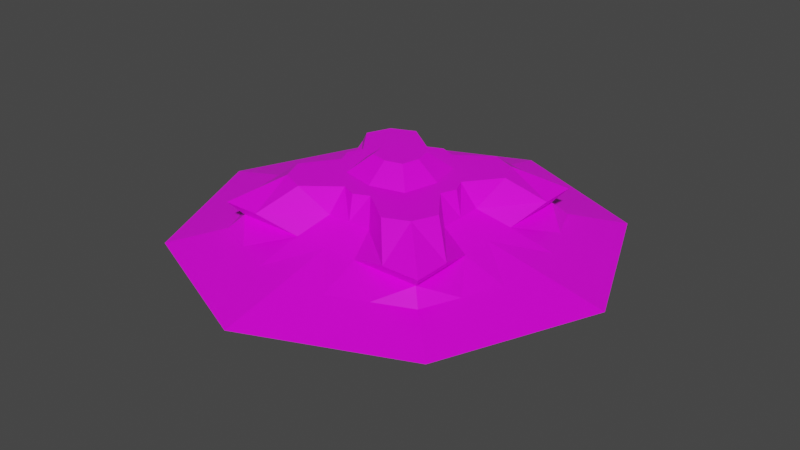 # Source: Hovercraft.blend  (saved by Blender 2.81.16; exported with 4.5.12 LTS)
import bpy
from mathutils import Matrix  # noqa: F401  (used for matrix-valued properties, if any)

bpy.ops.wm.read_factory_settings(use_empty=True)
scene = bpy.context.scene
scene.name = 'Scene'

# ---- collections
col_collection = bpy.data.collections.new('Collection'); scene.collection.children.link(col_collection)

# ---- images (referenced by path relative to the original .blend; pixels are not part of the script)
import os
ASSET_DIR = os.environ.get("B2B_ASSET_DIR", "")  # directory of the original .blend (textures are referenced by path, not embedded)
HERE = os.path.dirname(os.path.abspath(__file__))  # packed textures are extracted next to this script under _unpacked/

def load_image(name, relpath, width, height, colorspace="sRGB"):
    """Load a texture the original file referenced (path relative to the .blend, or extracted next to this script)."""
    p = next((c for c in (os.path.join(HERE, relpath), os.path.join(ASSET_DIR, relpath)) if relpath and os.path.exists(c)), "")
    if p:
        img = bpy.data.images.load(p, check_existing=True)
        img.name = name
    else:  # same state as the original file: an image datablock whose file is absent (Cycles renders it pink)
        img = bpy.data.images.new(name, width, height)
        img.source = "FILE"
        img.filepath = "//" + (relpath or name)
    img.colorspace_settings.name = colorspace
    return img
img_material_base_color = load_image('Material Base Color', 'george.png', 1024, 1024, 'sRGB')

# ---- materials (node trees are filled in below, after node groups)
mat_material = bpy.data.materials.new('Material')
mat_material.alpha_threshold = 0.0
mat_material.use_transparent_shadow = False
mat_material.line_color = (0.0, 0.0, 0.0, 1.0)

# ---- material node trees
mat_material.use_nodes = True; mat_material.node_tree.nodes.clear()
_N = mat_material.node_tree.nodes; _L = mat_material.node_tree.links
n0 = _N.new('ShaderNodeOutputMaterial'); n0.name = 'Material Output'; n0.location = (300, 300)
n1 = _N.new('ShaderNodeBsdfPrincipled'); n1.name = 'Principled BSDF'; n1.location = (10, 300)
n1.distribution = 'GGX'
n1.subsurface_method = 'BURLEY'
n1.inputs[2].default_value = 0.4
n1.inputs[3].default_value = 1.45
n1.inputs[27].default_value = (0.0, 0.0, 0.0, 1.0)
n1.inputs[28].default_value = 1.0
n2 = _N.new('ShaderNodeTexImage'); n2.name = 'Image Texture'; n2.location = (-280, 280)
n2.image = img_material_base_color
_L.new(n1.outputs[0], n0.inputs[0])
_L.new(n2.outputs[0], n1.inputs[0])
n0.is_active_output = True

# ---- world
world_world = bpy.data.worlds.new('World'); scene.world = world_world
world_world.use_nodes = True; world_world.node_tree.nodes.clear()
_N = world_world.node_tree.nodes; _L = world_world.node_tree.links
n0 = _N.new('ShaderNodeOutputWorld'); n0.name = 'World Output'; n0.location = (300, 300)
n1 = _N.new('ShaderNodeBackground'); n1.name = 'Background'; n1.location = (10, 300)
n1.inputs[0].default_value = (0.05088, 0.05088, 0.05088, 1.0)
_L.new(n1.outputs[0], n0.inputs[0])
n0.is_active_output = True
world_world.color = (0.05088, 0.05088, 0.05088)
world_world.use_sun_shadow = False
world_world.sun_shadow_jitter_overblur = 0.0

# ---- meshes
me_cube = bpy.data.meshes.new('Cube')
me_cube.from_pydata([(1.12, 1.12, 0.992), (1.0, 1.0, -1.0), (1.12, -1.12, 0.992), (1.0, -1.0, -1.0), (-1.12, 1.12, 0.992), (-1.0, 1.0, -1.0), (-1.12, -1.12, 0.992), (-1.0, -1.0, -1.0), (2.38, 2.38, 0.0), (-2.38, -2.38, 0.0), (2.38, -2.38, 0.0), (-2.38, 2.38, 0.0), (-1.56, -1.56, 0.4), (-1.728, -1.728, 0.608), (1.728, 1.728, 0.608), (1.56, 1.56, 0.4), (1.728, -1.728, 0.608), (1.56, -1.56, 0.4), (-1.728, 1.728, 0.608), (-1.56, 1.56, 0.4), (1.736, 1.736, 0.2), (1.736, -1.736, 0.2), (-1.736, 1.736, 0.2), (-1.736, -1.736, 0.2), (1.1, 1.1, -0.5), (1.1, -1.1, -0.5), (-1.1, 1.1, -0.5), (-1.1, -1.1, -0.5), (-1.0, 0.0, -1.0), (1.0, 0.0, 1.0), (-1.0, 0.0, 1.0), (1.0, 0.0, -1.0), (3.4, 0.0, 0.0), (-3.4, 0.0, 0.0), (1.56, 1.192e-07, 0.4), (1.08, 0.0, 0.6), (-1.56, 2.384e-07, 0.4), (-1.08, 1.192e-07, 0.6), (-2.48, 0.0, 0.2), (2.48, 2.384e-07, 0.2), (-1.1, 0.0, -0.5), (1.1, 0.0, -0.5), (0.0, 1.0, -1.0), (0.0, -1.0, 1.0), (0.0, -1.0, -1.0), (0.0, 1.0, 1.0), (0.0, 3.4, 0.0), (0.0, -3.4, 0.0), (1.192e-07, 1.56, 0.4), (1.192e-07, 1.08, 0.6), (1.192e-07, -1.56, 0.4), (1.192e-07, -1.08, 0.6), (2.384e-07, -2.48, 0.2), (0.0, 2.48, 0.2), (0.0, -1.1, -0.5), (0.0, 1.1, -0.5), (0.0, 0.0, -1.0), (-0.3333, 1.0, -1.0), (-0.6667, 1.0, -1.0), (-0.2333, -0.9, 1.0), (-0.7467, -1.28, 0.992), (-0.7933, -3.06, 0.0), (-1.587, -2.72, 0.0), (-0.52, -1.56, 0.4), (-1.04, -1.56, 0.4), (-0.36, -1.08, 0.6), (-1.152, -1.728, 0.608), (-0.5787, -2.232, 0.2), (-1.157, -1.984, 0.2), (-0.3667, -1.1, -0.5), (-0.7333, -1.1, -0.5), (-0.3333, 0.0, -1.0), (-0.6667, 0.0, -1.0), (-0.6667, -1.0, -1.0), (-0.3333, -1.0, -1.0), (-0.7467, 1.28, 0.992), (-0.2333, 0.9, 1.0), (-1.587, 2.72, 0.0), (-0.7933, 3.06, 0.0), (-1.04, 1.56, 0.4), (-0.52, 1.56, 0.4), (-1.152, 1.728, 0.608), (-0.36, 1.08, 0.6), (-1.157, 1.984, 0.2), (-0.5787, 2.232, 0.2), (-0.7333, 1.1, -0.5), (-0.3667, 1.1, -0.5), (-0.6667, 0.0, 1.0), (0.3333, -1.0, -1.0), (0.6667, -1.0, -1.0), (0.2333, 0.9, 1.0), (0.7467, 1.28, 0.992), (0.7933, 3.06, 0.0), (1.587, 2.72, 0.0), (0.52, 1.56, 0.4), (1.04, 1.56, 0.4), (0.36, 1.08, 0.6), (1.152, 1.728, 0.608), (0.5787, 2.232, 0.2), (1.157, 1.984, 0.2), (0.3667, 1.1, -0.5), (0.7333, 1.1, -0.5), (0.6667, 0.0, 1.0), (0.6667, 1.0, -1.0), (0.3333, 1.0, -1.0), (0.7467, -1.28, 0.992), (0.2333, -0.9, 1.0), (1.587, -2.72, 0.0), (0.7933, -3.06, 0.0), (1.04, -1.56, 0.4), (0.52, -1.56, 0.4), (1.152, -1.728, 0.608), (0.36, -1.08, 0.6), (1.157, -1.984, 0.2), (0.5787, -2.232, 0.2), (0.7333, -1.1, -0.5), (0.3667, -1.1, -0.5), (0.6667, 0.0, -1.0), (0.3333, 0.0, -1.0), (-1.0, -0.3333, -1.0), (-1.0, -0.6667, -1.0), (0.9, -0.2333, 1.0), (1.28, -0.7467, 0.992), (3.06, -0.7933, 0.0), (2.72, -1.587, 0.0), (1.56, -0.52, 0.4), (1.56, -1.04, 0.4), (1.08, -0.36, 0.6), (1.728, -1.152, 0.608), (2.232, -0.5787, 0.2), (1.984, -1.157, 0.2), (1.1, -0.3667, -0.5), (1.1, -0.7333, -0.5), (-1.28, -0.7467, 0.992), (-0.9, -0.2333, 1.0), (1.0, -0.6667, -1.0), (1.0, -0.3333, -1.0), (-2.72, -1.587, 0.0), (-3.06, -0.7933, 0.0), (-1.56, -1.04, 0.4), (-1.56, -0.52, 0.4), (-1.728, -1.152, 0.608), (-1.08, -0.36, 0.6), (-1.984, -1.157, 0.2), (-2.232, -0.5787, 0.2), (-1.1, -0.7333, -0.5), (-1.1, -0.3667, -0.5), (0.0, -0.3333, -1.0), (0.0, -0.6667, -1.0), (0.0, -0.6667, 1.0), (-0.6667, -0.3333, -1.0), (-0.6667, -0.6667, -1.0), (-0.3333, -0.3333, -1.0), (-0.3333, -0.6667, -1.0), (-0.2667, -0.6, 1.0), (-0.6, -0.2667, 1.0), (-0.5333, -0.5333, 1.0), (0.6, -0.2667, 1.0), (0.5333, -0.5333, 1.0), (0.2667, -0.6, 1.0), (0.3333, -0.3333, -1.0), (0.3333, -0.6667, -1.0), (0.6667, -0.3333, -1.0), (0.6667, -0.6667, -1.0), (-0.9, 0.2333, 1.0), (-1.28, 0.7467, 0.992), (1.0, 0.3333, -1.0), (1.0, 0.6667, -1.0), (-3.06, 0.7933, 0.0), (-2.72, 1.587, 0.0), (-1.56, 0.52, 0.4), (-1.56, 1.04, 0.4), (-1.08, 0.36, 0.6), (-1.728, 1.152, 0.608), (-2.232, 0.5787, 0.2), (-1.984, 1.157, 0.2), (-1.1, 0.3667, -0.5), (-1.1, 0.7333, -0.5), (-1.0, 0.6667, -1.0), (-1.0, 0.3333, -1.0), (1.28, 0.7467, 0.992), (0.9, 0.2333, 1.0), (2.72, 1.587, 0.0), (3.06, 0.7933, 0.0), (1.56, 1.04, 0.4), (1.56, 0.52, 0.4), (1.728, 1.152, 0.608), (1.08, 0.36, 0.6), (1.984, 1.157, 0.2), (2.232, 0.5787, 0.2), (1.1, 0.7333, -0.5), (1.1, 0.3667, -0.5), (0.0, 0.6667, 1.0), (0.0, 0.6667, -1.0), (0.0, 0.3333, -1.0), (-0.6667, 0.6667, -1.0), (-0.6667, 0.3333, -1.0), (-0.3333, 0.6667, -1.0), (-0.3333, 0.3333, -1.0), (-0.2667, 0.6, 1.0), (-0.5333, 0.5333, 1.0), (-0.6, 0.2667, 1.0), (0.5333, 0.5333, 1.0), (0.6, 0.2667, 1.0), (0.2667, 0.6, 1.0), (0.3333, 0.6667, -1.0), (0.3333, 0.3333, -1.0), (0.6667, 0.6667, -1.0), (0.6667, 0.3333, -1.0), (-0.1667, -8.345e-09, 1.262), (1.788e-09, -8.345e-09, 1.262), (1.788e-09, 0.1667, 1.262), (-0.3333, -8.345e-09, 1.262), (-0.15, 0.15, 1.262), (-0.3, 0.1333, 1.262), (0.1667, -8.345e-09, 1.262), (0.3333, -8.345e-09, 1.262), (0.3, 0.1333, 1.262), (0.15, 0.15, 1.262), (1.788e-09, -0.1667, 1.262), (1.788e-09, -0.3333, 1.262), (-0.15, -0.15, 1.262), (-0.1333, -0.3, 1.262), (-0.3, -0.1333, 1.262), (-0.2667, -0.2667, 1.262), (0.3, -0.1333, 1.262), (0.2667, -0.2667, 1.262), (0.15, -0.15, 1.262), (0.1333, -0.3, 1.262), (1.788e-09, 0.3333, 1.262), (-0.1333, 0.3, 1.262), (-0.2667, 0.2667, 1.262), (0.2667, 0.2667, 1.262), (0.1333, 0.3, 1.262)], [], [(133, 60, 156), (66, 6, 13), (173, 4, 18), (135, 89, 163), (128, 2, 16), (97, 0, 14), (93, 24, 101), (124, 25, 132), (169, 26, 177), (62, 27, 70), (99, 15, 20), (97, 15, 95), (130, 17, 21), (128, 17, 126), (175, 19, 22), (173, 19, 171), (68, 12, 23), (66, 12, 64), (62, 23, 9), (169, 22, 11), (124, 21, 10), (93, 20, 8), (70, 7, 73), (177, 5, 178), (132, 3, 135), (101, 1, 103), (166, 41, 31), (119, 40, 28), (183, 39, 32), (138, 38, 33), (142, 36, 140), (144, 36, 38), (187, 34, 185), (189, 34, 39), (138, 40, 146), (183, 41, 191), (181, 35, 187), (208, 31, 117), (134, 37, 142), (164, 87, 201), (159, 226, 228), (194, 71, 198), (57, 55, 42), (88, 54, 44), (78, 53, 46), (108, 52, 47), (112, 50, 110), (114, 50, 52), (82, 48, 80), (84, 48, 53), (108, 54, 116), (78, 55, 86), (76, 49, 82), (148, 74, 153), (106, 51, 112), (149, 106, 159), (151, 7, 120), (153, 73, 151), (4, 81, 18), (75, 82, 81), (26, 77, 85), (85, 78, 86), (19, 83, 22), (83, 80, 84), (19, 81, 79), (81, 80, 79), (22, 77, 11), (77, 84, 78), (5, 85, 58), (58, 86, 57), (196, 28, 179), (198, 72, 196), (155, 212, 87), (204, 232, 202), (54, 74, 44), (69, 73, 74), (52, 61, 47), (67, 62, 61), (50, 65, 63), (63, 66, 64), (50, 67, 52), (63, 68, 67), (54, 61, 69), (61, 70, 69), (51, 59, 65), (65, 60, 66), (149, 59, 43), (156, 59, 154), (122, 105, 2), (158, 106, 105), (2, 111, 16), (105, 112, 111), (25, 107, 115), (115, 108, 116), (17, 113, 21), (113, 110, 114), (17, 111, 109), (111, 110, 109), (21, 107, 10), (107, 114, 108), (3, 115, 89), (89, 116, 88), (181, 102, 29), (154, 220, 222), (206, 56, 194), (208, 118, 206), (55, 104, 42), (100, 103, 104), (53, 92, 46), (98, 93, 92), (48, 96, 94), (94, 97, 95), (48, 98, 53), (94, 99, 98), (55, 92, 100), (92, 101, 100), (49, 90, 96), (96, 91, 97), (161, 44, 148), (163, 88, 161), (117, 160, 118), (162, 161, 160), (118, 147, 56), (160, 148, 147), (204, 229, 233), (199, 229, 192), (102, 121, 29), (121, 158, 122), (159, 220, 149), (154, 224, 156), (203, 216, 102), (157, 226, 158), (71, 150, 72), (152, 151, 150), (72, 119, 28), (150, 120, 119), (199, 231, 230), (203, 232, 217), (56, 152, 71), (147, 153, 152), (6, 141, 13), (133, 142, 141), (27, 137, 145), (145, 138, 146), (12, 143, 23), (143, 140, 144), (12, 141, 139), (141, 140, 139), (23, 137, 9), (137, 144, 138), (7, 145, 120), (120, 146, 119), (41, 136, 31), (131, 135, 136), (39, 123, 32), (129, 124, 123), (34, 127, 125), (125, 128, 126), (34, 129, 39), (125, 130, 129), (41, 123, 131), (123, 132, 131), (35, 121, 127), (127, 122, 128), (117, 136, 162), (162, 135, 163), (87, 134, 155), (134, 156, 155), (103, 205, 104), (207, 206, 205), (104, 193, 42), (205, 194, 193), (90, 202, 91), (157, 216, 225), (91, 180, 0), (202, 181, 180), (76, 200, 199), (201, 212, 214), (76, 192, 45), (155, 224, 223), (57, 195, 58), (197, 196, 195), (58, 178, 5), (195, 179, 178), (42, 197, 57), (193, 198, 197), (90, 192, 204), (201, 231, 200), (75, 165, 200), (200, 164, 201), (1, 207, 103), (207, 166, 208), (0, 186, 14), (180, 187, 186), (24, 182, 190), (190, 183, 191), (15, 188, 20), (188, 185, 189), (15, 186, 184), (186, 185, 184), (20, 182, 8), (182, 189, 183), (1, 190, 167), (167, 191, 166), (40, 179, 28), (176, 178, 179), (38, 168, 33), (174, 169, 168), (36, 172, 170), (170, 173, 171), (36, 174, 38), (170, 175, 174), (40, 168, 176), (168, 177, 176), (37, 164, 172), (172, 165, 173), (218, 210, 215), (213, 210, 211), (214, 209, 213), (217, 215, 216), (215, 225, 216), (227, 226, 225), (209, 223, 221), (221, 224, 222), (210, 221, 219), (219, 222, 220), (210, 227, 215), (219, 228, 227), (232, 218, 217), (231, 213, 230), (230, 211, 229), (233, 211, 218), (133, 6, 60), (66, 60, 6), (173, 165, 4), (135, 3, 89), (128, 122, 2), (97, 91, 0), (93, 8, 24), (124, 10, 25), (169, 11, 26), (62, 9, 27), (99, 95, 15), (97, 14, 15), (130, 126, 17), (128, 16, 17), (175, 171, 19), (173, 18, 19), (68, 64, 12), (66, 13, 12), (62, 68, 23), (169, 175, 22), (124, 130, 21), (93, 99, 20), (70, 27, 7), (177, 26, 5), (132, 25, 3), (101, 24, 1), (166, 191, 41), (119, 146, 40), (183, 189, 39), (138, 144, 38), (142, 37, 36), (144, 140, 36), (187, 35, 34), (189, 185, 34), (138, 33, 40), (183, 32, 41), (181, 29, 35), (208, 166, 31), (134, 30, 37), (164, 30, 87), (159, 158, 226), (194, 56, 71), (57, 86, 55), (88, 116, 54), (78, 84, 53), (108, 114, 52), (112, 51, 50), (114, 110, 50), (82, 49, 48), (84, 80, 48), (108, 47, 54), (78, 46, 55), (76, 45, 49), (148, 44, 74), (106, 43, 51), (149, 43, 106), (151, 73, 7), (153, 74, 73), (4, 75, 81), (75, 76, 82), (26, 11, 77), (85, 77, 78), (19, 79, 83), (83, 79, 80), (19, 18, 81), (81, 82, 80), (22, 83, 77), (77, 83, 84), (5, 26, 85), (58, 85, 86), (196, 72, 28), (198, 71, 72), (155, 223, 212), (204, 233, 232), (54, 69, 74), (69, 70, 73), (52, 67, 61), (67, 68, 62), (50, 51, 65), (63, 65, 66), (50, 63, 67), (63, 64, 68), (54, 47, 61), (61, 62, 70), (51, 43, 59), (65, 59, 60), (149, 154, 59), (156, 60, 59), (122, 158, 105), (158, 159, 106), (2, 105, 111), (105, 106, 112), (25, 10, 107), (115, 107, 108), (17, 109, 113), (113, 109, 110), (17, 16, 111), (111, 112, 110), (21, 113, 107), (107, 113, 114), (3, 25, 115), (89, 115, 116), (181, 203, 102), (154, 149, 220), (206, 118, 56), (208, 117, 118), (55, 100, 104), (100, 101, 103), (53, 98, 92), (98, 99, 93), (48, 49, 96), (94, 96, 97), (48, 94, 98), (94, 95, 99), (55, 46, 92), (92, 93, 101), (49, 45, 90), (96, 90, 91), (161, 88, 44), (163, 89, 88), (117, 162, 160), (162, 163, 161), (118, 160, 147), (160, 161, 148), (204, 192, 229), (199, 230, 229), (102, 157, 121), (121, 157, 158), (159, 228, 220), (154, 222, 224), (203, 217, 216), (157, 225, 226), (71, 152, 150), (152, 153, 151), (72, 150, 119), (150, 151, 120), (199, 200, 231), (203, 202, 232), (56, 147, 152), (147, 148, 153), (6, 133, 141), (133, 134, 142), (27, 9, 137), (145, 137, 138), (12, 139, 143), (143, 139, 140), (12, 13, 141), (141, 142, 140), (23, 143, 137), (137, 143, 144), (7, 27, 145), (120, 145, 146), (41, 131, 136), (131, 132, 135), (39, 129, 123), (129, 130, 124), (34, 35, 127), (125, 127, 128), (34, 125, 129), (125, 126, 130), (41, 32, 123), (123, 124, 132), (35, 29, 121), (127, 121, 122), (117, 31, 136), (162, 136, 135), (87, 30, 134), (134, 133, 156), (103, 207, 205), (207, 208, 206), (104, 205, 193), (205, 206, 194), (90, 204, 202), (157, 102, 216), (91, 202, 180), (202, 203, 181), (76, 75, 200), (201, 87, 212), (76, 199, 192), (155, 156, 224), (57, 197, 195), (197, 198, 196), (58, 195, 178), (195, 196, 179), (42, 193, 197), (193, 194, 198), (90, 45, 192), (201, 214, 231), (75, 4, 165), (200, 165, 164), (1, 167, 207), (207, 167, 166), (0, 180, 186), (180, 181, 187), (24, 8, 182), (190, 182, 183), (15, 184, 188), (188, 184, 185), (15, 14, 186), (186, 187, 185), (20, 188, 182), (182, 188, 189), (1, 24, 190), (167, 190, 191), (40, 176, 179), (176, 177, 178), (38, 174, 168), (174, 175, 169), (36, 37, 172), (170, 172, 173), (36, 170, 174), (170, 171, 175), (40, 33, 168), (168, 169, 177), (37, 30, 164), (172, 164, 165), (218, 211, 210), (213, 209, 210), (214, 212, 209), (217, 218, 215), (215, 227, 225), (227, 228, 226), (209, 212, 223), (221, 223, 224), (210, 209, 221), (219, 221, 222), (210, 219, 227), (219, 220, 228), (232, 233, 218), (231, 214, 213), (230, 213, 211), (233, 229, 211)])
_uv = me_cube.uv_layers.new(name='UVMap')
_uv.uv.foreach_set('vector', [0.8952, 0.04071, 0.9476, 0.08135, 0.8743, 0.0976, 0.9915, 0.05047, 0.9319, 0.05291, 0.9915, 0.006583, 0.7089, 0.006583, 0.7121, 0.05291, 0.6524, 0.006583, 0.8124, 0.2803, 0.8451, 0.3057, 0.8124, 0.3057, 0.935, 0.2699, 0.9319, 0.2236, 0.9915, 0.2699, 0.6524, 0.226, 0.7121, 0.2236, 0.6524, 0.2699, 0.138, 0.5573, 0.2653, 0.64, 0.2511, 0.6656, 0.5702, 0.6071, 0.4637, 0.706, 0.4306, 0.695, 0.07374, 0.8929, 0.1802, 0.794, 0.2133, 0.805, 0.506, 0.9427, 0.3787, 0.86, 0.3928, 0.8344, 0.5456, 0.2285, 0.523, 0.1876, 0.5456, 0.1805, 0.8901, 0.644, 0.8735, 0.613, 0.9096, 0.641, 0.2943, 0.07633, 0.2416, 0.09394, 0.2325, 0.07633, 0.7883, 0.5354, 0.8283, 0.5482, 0.7773, 0.5482, 0.3497, 0.4237, 0.4024, 0.4061, 0.4114, 0.4237, 0.8448, 0.4869, 0.8283, 0.518, 0.8283, 0.4784, 0.0983, 0.2715, 0.121, 0.3124, 0.0983, 0.3195, 0.8901, 0.5263, 0.8735, 0.4953, 0.9096, 0.5233, 0.01533, 0.2795, 0.0983, 0.3195, 0.01533, 0.3452, 0.3599, 0.4881, 0.4114, 0.4237, 0.4446, 0.4881, 0.284, 0.0119, 0.2325, 0.07633, 0.1993, 0.0119, 0.6286, 0.2205, 0.5456, 0.1805, 0.6286, 0.1548, 0.6962, 0.5412, 0.6458, 0.5609, 0.6504, 0.543, 0.7164, 0.6597, 0.6734, 0.6687, 0.6688, 0.6507, 0.9423, 0.3804, 0.8978, 0.4073, 0.8978, 0.389, 0.8956, 0.3872, 0.8511, 0.3895, 0.8511, 0.3712, 0.8978, 0.3341, 0.9423, 0.3401, 0.8978, 0.3524, 0.655, 0.5968, 0.7063, 0.6202, 0.6596, 0.6148, 0.5118, 0.05952, 0.4178, 0.07633, 0.4534, 0.0119, 0.1321, 0.4405, 0.2261, 0.4237, 0.1906, 0.4881, 0.2478, 0.3148, 0.2617, 0.3592, 0.2148, 0.3436, 0.1835, 0.3889, 0.2617, 0.3592, 0.2261, 0.4237, 0.3962, 0.1852, 0.3823, 0.1408, 0.4292, 0.1564, 0.4604, 0.1111, 0.3823, 0.1408, 0.4178, 0.07633, 0.2752, 0.9881, 0.2795, 0.827, 0.3125, 0.838, 0.3687, 0.5119, 0.3645, 0.673, 0.3314, 0.662, 0.6965, 0.7195, 0.6711, 0.6884, 0.6965, 0.6862, 0.7143, 0.3057, 0.747, 0.2803, 0.747, 0.3057, 0.7244, 0.6372, 0.7683, 0.6322, 0.7649, 0.6518, 0.7991, 0.06967, 0.822, 0.08744, 0.7958, 0.09252, 0.8808, 0.1586, 0.8481, 0.1586, 0.8514, 0.1484, 0.7143, 0.3565, 0.747, 0.3819, 0.7143, 0.3819, 0.8511, 0.3163, 0.8956, 0.3469, 0.8511, 0.3346, 0.6642, 0.4891, 0.7063, 0.5017, 0.6596, 0.507, 0.5673, 0.3974, 0.5456, 0.3244, 0.6286, 0.352, 0.07666, 0.1026, 0.0983, 0.1756, 0.01533, 0.148, 0.2385, 0.1924, 0.1813, 0.2032, 0.2014, 0.1668, 0.143, 0.1425, 0.1813, 0.2032, 0.0983, 0.1756, 0.4055, 0.3076, 0.4627, 0.2968, 0.4426, 0.3332, 0.5009, 0.3575, 0.4627, 0.2968, 0.5456, 0.3244, 0.6286, 0.7863, 0.4212, 0.783, 0.4353, 0.7573, 0.01533, 0.7137, 0.2228, 0.717, 0.2086, 0.7427, 0.9491, 0.4439, 0.993, 0.4389, 0.9896, 0.4585, 0.8124, 0.3565, 0.8451, 0.3819, 0.8124, 0.3819, 0.8414, 0.6638, 0.816, 0.6327, 0.8414, 0.6306, 0.8874, 0.1382, 0.9103, 0.156, 0.8808, 0.1586, 0.8124, 0.4073, 0.8451, 0.4327, 0.8124, 0.4327, 0.8124, 0.3819, 0.8451, 0.4073, 0.8124, 0.4073, 0.7121, 0.05291, 0.6524, 0.05047, 0.6524, 0.006583, 0.9519, 0.492, 0.9896, 0.4585, 0.993, 0.5361, 0.1802, 0.794, 0.01533, 0.7795, 0.1944, 0.7683, 0.1944, 0.7683, 0.01533, 0.7137, 0.2086, 0.7427, 0.4024, 0.4061, 0.4562, 0.3906, 0.4114, 0.4237, 0.4562, 0.3906, 0.4426, 0.3332, 0.5009, 0.3575, 0.8283, 0.518, 0.7883, 0.5308, 0.7773, 0.518, 0.7883, 0.5308, 0.7263, 0.518, 0.7773, 0.518, 0.4114, 0.4237, 0.506, 0.4427, 0.4446, 0.4881, 0.506, 0.4427, 0.5009, 0.3575, 0.5673, 0.3974, 0.8511, 0.2797, 0.8956, 0.3067, 0.8511, 0.298, 0.8511, 0.298, 0.8956, 0.3268, 0.8511, 0.3163, 0.7143, 0.4073, 0.747, 0.4327, 0.7143, 0.4327, 0.7143, 0.3819, 0.747, 0.4073, 0.7143, 0.4073, 0.8481, 0.09252, 0.822, 0.1128, 0.822, 0.08744, 0.7631, 0.1586, 0.7958, 0.1586, 0.7696, 0.1789, 0.7063, 0.5017, 0.655, 0.525, 0.6596, 0.507, 0.7013, 0.5214, 0.6504, 0.543, 0.655, 0.525, 0.0983, 0.1756, 0.01533, 0.2137, 0.01533, 0.148, 0.0983, 0.2235, 0.01533, 0.2795, 0.01533, 0.2137, 0.1813, 0.2032, 0.2107, 0.2428, 0.1612, 0.2396, 0.9457, 0.5513, 0.8901, 0.5263, 0.9096, 0.5233, 0.1813, 0.2032, 0.0983, 0.2235, 0.0983, 0.1756, 0.1612, 0.2396, 0.0983, 0.2715, 0.0983, 0.2235, 0.4212, 0.783, 0.5673, 0.8974, 0.407, 0.8087, 0.5673, 0.8974, 0.3928, 0.8344, 0.407, 0.8087, 0.8143, 0.7293, 0.7705, 0.7243, 0.8109, 0.7097, 0.8109, 0.7097, 0.7732, 0.6763, 0.8143, 0.6322, 0.8874, 0.1382, 0.9103, 0.1205, 0.9201, 0.1382, 0.8743, 0.0976, 0.9103, 0.1205, 0.8808, 0.1179, 0.8952, 0.2358, 0.9476, 0.1951, 0.9319, 0.2236, 0.8743, 0.1789, 0.9103, 0.156, 0.9476, 0.1951, 0.9319, 0.2236, 0.9915, 0.226, 0.9915, 0.2699, 0.8883, 0.7196, 0.8488, 0.7517, 0.8498, 0.6741, 0.4637, 0.706, 0.6286, 0.7205, 0.4495, 0.7317, 0.4495, 0.7317, 0.6286, 0.7863, 0.4353, 0.7573, 0.2416, 0.09394, 0.1878, 0.1094, 0.2325, 0.07633, 0.1878, 0.1094, 0.2014, 0.1668, 0.143, 0.1425, 0.8283, 0.5482, 0.8448, 0.5793, 0.8283, 0.5878, 0.8448, 0.5793, 0.8283, 0.6274, 0.8283, 0.5878, 0.2325, 0.07633, 0.138, 0.05726, 0.1993, 0.0119, 0.138, 0.05726, 0.143, 0.1425, 0.07666, 0.1026, 0.6734, 0.4532, 0.7164, 0.4621, 0.6688, 0.4711, 0.6688, 0.4711, 0.7114, 0.4819, 0.6642, 0.4891, 0.7991, 0.2068, 0.822, 0.189, 0.822, 0.2144, 0.8808, 0.1179, 0.8547, 0.1382, 0.8514, 0.1281, 0.7143, 0.3311, 0.747, 0.3565, 0.7143, 0.3565, 0.7143, 0.3057, 0.747, 0.3311, 0.7143, 0.3311, 0.8956, 0.3469, 0.8511, 0.3529, 0.8511, 0.3346, 0.8956, 0.3671, 0.8511, 0.3712, 0.8511, 0.3529, 0.5456, 0.3244, 0.6286, 0.2863, 0.6286, 0.352, 0.5456, 0.2765, 0.6286, 0.2205, 0.6286, 0.2863, 0.4627, 0.2968, 0.4333, 0.2572, 0.4828, 0.2604, 0.9457, 0.669, 0.8901, 0.644, 0.9096, 0.641, 0.4627, 0.2968, 0.5456, 0.2765, 0.5456, 0.3244, 0.4828, 0.2604, 0.5456, 0.2285, 0.5456, 0.2765, 0.2228, 0.717, 0.07666, 0.6026, 0.2369, 0.6913, 0.07666, 0.6026, 0.2511, 0.6656, 0.2369, 0.6913, 0.6446, 0.7173, 0.6699, 0.6862, 0.6699, 0.7195, 0.949, 0.6551, 0.9886, 0.6872, 0.9501, 0.7327, 0.8124, 0.3311, 0.8451, 0.3565, 0.8124, 0.3565, 0.8124, 0.3057, 0.8451, 0.3311, 0.8124, 0.3311, 0.747, 0.3057, 0.7797, 0.3311, 0.747, 0.3311, 0.7797, 0.3057, 0.8124, 0.3311, 0.7797, 0.3311, 0.747, 0.3311, 0.7797, 0.3565, 0.747, 0.3565, 0.7797, 0.3311, 0.8124, 0.3565, 0.7797, 0.3565, 0.7631, 0.1586, 0.7893, 0.1382, 0.7925, 0.1484, 0.7631, 0.1179, 0.7893, 0.1382, 0.7566, 0.1382, 0.822, 0.189, 0.8449, 0.2068, 0.822, 0.2144, 0.8449, 0.2068, 0.8743, 0.1789, 0.8952, 0.2358, 0.8808, 0.1586, 0.8547, 0.1382, 0.8874, 0.1382, 0.8808, 0.1179, 0.8481, 0.1179, 0.8743, 0.0976, 0.7958, 0.1839, 0.822, 0.1636, 0.822, 0.189, 0.8481, 0.1839, 0.8481, 0.1586, 0.8743, 0.1789, 0.747, 0.3819, 0.7797, 0.4073, 0.747, 0.4073, 0.7797, 0.3819, 0.8124, 0.4073, 0.7797, 0.4073, 0.747, 0.4073, 0.7797, 0.4327, 0.747, 0.4327, 0.7797, 0.4073, 0.8124, 0.4327, 0.7797, 0.4327, 0.7631, 0.1179, 0.7958, 0.1179, 0.7925, 0.1281, 0.7958, 0.1839, 0.7958, 0.1586, 0.8089, 0.1611, 0.747, 0.3565, 0.7797, 0.3819, 0.747, 0.3819, 0.7797, 0.3565, 0.8124, 0.3819, 0.7797, 0.3819, 0.9319, 0.05291, 0.935, 0.006583, 0.9915, 0.006583, 0.7272, 0.6852, 0.7649, 0.6518, 0.7683, 0.7293, 0.3787, 0.86, 0.3599, 0.9881, 0.3456, 0.849, 0.3456, 0.849, 0.2752, 0.9881, 0.3125, 0.838, 0.121, 0.3124, 0.1409, 0.3542, 0.0983, 0.3195, 0.1409, 0.3542, 0.2148, 0.3436, 0.1835, 0.3889, 0.8735, 0.4953, 0.8901, 0.4643, 0.9096, 0.4673, 0.8901, 0.4643, 0.9457, 0.4393, 0.9096, 0.4673, 0.0983, 0.3195, 0.07374, 0.3929, 0.01533, 0.3452, 0.07374, 0.3929, 0.1835, 0.3889, 0.1321, 0.4405, 0.6458, 0.5609, 0.6962, 0.5807, 0.6504, 0.5789, 0.6504, 0.5789, 0.7013, 0.6004, 0.655, 0.5968, 0.9423, 0.3401, 0.8978, 0.3707, 0.8978, 0.3524, 0.9423, 0.3602, 0.8978, 0.389, 0.8978, 0.3707, 0.4178, 0.07633, 0.3687, 0.0119, 0.4534, 0.0119, 0.3561, 0.07633, 0.284, 0.0119, 0.3687, 0.0119, 0.3823, 0.1408, 0.3312, 0.1636, 0.3354, 0.1252, 0.7263, 0.5482, 0.7883, 0.5354, 0.7773, 0.5482, 0.3823, 0.1408, 0.3561, 0.07633, 0.4178, 0.07633, 0.3354, 0.1252, 0.2943, 0.07633, 0.3561, 0.07633, 0.3645, 0.673, 0.5118, 0.5595, 0.3976, 0.684, 0.5118, 0.5595, 0.4306, 0.695, 0.3976, 0.684, 0.9883, 0.3761, 0.9445, 0.3711, 0.9849, 0.3565, 0.9849, 0.3565, 0.9472, 0.323, 0.9883, 0.2789, 0.747, 0.3057, 0.7797, 0.2803, 0.7797, 0.3057, 0.7797, 0.3057, 0.8124, 0.2803, 0.8124, 0.3057, 0.822, 0.08744, 0.8449, 0.06967, 0.8481, 0.09252, 0.8449, 0.06967, 0.8743, 0.0976, 0.8481, 0.09252, 0.6488, 0.3057, 0.6816, 0.3311, 0.6488, 0.3311, 0.6816, 0.3057, 0.7143, 0.3311, 0.6816, 0.3311, 0.6488, 0.3311, 0.6816, 0.3565, 0.6488, 0.3565, 0.6816, 0.3311, 0.7143, 0.3565, 0.6816, 0.3565, 0.7337, 0.156, 0.7696, 0.1789, 0.6964, 0.1951, 0.8481, 0.1839, 0.822, 0.1636, 0.8351, 0.1611, 0.6964, 0.1951, 0.7487, 0.2358, 0.7121, 0.2236, 0.7696, 0.1789, 0.7991, 0.2068, 0.7487, 0.2358, 0.7337, 0.1205, 0.7696, 0.0976, 0.7631, 0.1179, 0.7958, 0.09252, 0.822, 0.1128, 0.8089, 0.1154, 0.7337, 0.1205, 0.7566, 0.1382, 0.7238, 0.1382, 0.8481, 0.09252, 0.8481, 0.1179, 0.8351, 0.1154, 0.6488, 0.3819, 0.6816, 0.4073, 0.6488, 0.4073, 0.6816, 0.3819, 0.7143, 0.4073, 0.6816, 0.4073, 0.6488, 0.4073, 0.6816, 0.4327, 0.6488, 0.4327, 0.6816, 0.4073, 0.7143, 0.4327, 0.6816, 0.4327, 0.6488, 0.3565, 0.6816, 0.3819, 0.6488, 0.3819, 0.6816, 0.3565, 0.7143, 0.3819, 0.6816, 0.3819, 0.7337, 0.156, 0.7566, 0.1382, 0.7631, 0.1586, 0.7958, 0.09252, 0.7958, 0.1179, 0.7696, 0.0976, 0.6964, 0.08135, 0.7487, 0.04071, 0.7696, 0.0976, 0.7696, 0.0976, 0.7991, 0.06967, 0.7958, 0.09252, 0.6488, 0.2803, 0.6816, 0.3057, 0.6488, 0.3057, 0.6816, 0.3057, 0.7143, 0.2803, 0.7143, 0.3057, 0.7121, 0.2236, 0.7089, 0.2699, 0.6524, 0.2699, 0.9886, 0.5863, 0.949, 0.6184, 0.9501, 0.5408, 0.2653, 0.64, 0.284, 0.5119, 0.2983, 0.651, 0.2983, 0.651, 0.3687, 0.5119, 0.3314, 0.662, 0.523, 0.1876, 0.503, 0.1458, 0.5456, 0.1805, 0.503, 0.1458, 0.4292, 0.1564, 0.4604, 0.1111, 0.8735, 0.613, 0.8901, 0.5819, 0.9096, 0.5849, 0.8901, 0.5819, 0.9457, 0.5569, 0.9096, 0.5849, 0.5456, 0.1805, 0.5702, 0.1071, 0.6286, 0.1548, 0.5702, 0.1071, 0.4604, 0.1111, 0.5118, 0.05952, 0.8978, 0.2975, 0.9423, 0.2998, 0.8978, 0.3158, 0.8978, 0.3158, 0.9423, 0.3199, 0.8978, 0.3341, 0.7063, 0.6202, 0.6642, 0.6327, 0.6596, 0.6148, 0.7114, 0.6399, 0.6688, 0.6507, 0.6642, 0.6327, 0.2261, 0.4237, 0.2752, 0.4881, 0.1906, 0.4881, 0.2879, 0.4237, 0.3599, 0.4881, 0.2752, 0.4881, 0.2617, 0.3592, 0.3127, 0.3364, 0.3086, 0.3748, 0.8283, 0.4388, 0.8448, 0.4869, 0.8283, 0.4784, 0.2617, 0.3592, 0.2879, 0.4237, 0.2261, 0.4237, 0.3086, 0.3748, 0.3497, 0.4237, 0.2879, 0.4237, 0.2795, 0.827, 0.1321, 0.9405, 0.2464, 0.816, 0.1321, 0.9405, 0.2133, 0.805, 0.2464, 0.816, 0.816, 0.6966, 0.8414, 0.6655, 0.8414, 0.6988, 0.8903, 0.6901, 0.9299, 0.7223, 0.8914, 0.7677, 0.8073, 0.1497, 0.822, 0.1382, 0.822, 0.1509, 0.8073, 0.1268, 0.822, 0.1382, 0.8056, 0.1382, 0.8089, 0.1154, 0.822, 0.1255, 0.8073, 0.1268, 0.8089, 0.1611, 0.822, 0.1509, 0.822, 0.1636, 0.822, 0.1509, 0.8351, 0.1611, 0.822, 0.1636, 0.8367, 0.1497, 0.8481, 0.1586, 0.8351, 0.1611, 0.822, 0.1255, 0.8351, 0.1154, 0.8367, 0.1268, 0.8367, 0.1268, 0.8481, 0.1179, 0.8514, 0.1281, 0.822, 0.1382, 0.8367, 0.1268, 0.8383, 0.1382, 0.8383, 0.1382, 0.8514, 0.1281, 0.8547, 0.1382, 0.822, 0.1382, 0.8367, 0.1497, 0.822, 0.1509, 0.8383, 0.1382, 0.8514, 0.1484, 0.8367, 0.1497, 0.7958, 0.1586, 0.8073, 0.1497, 0.8089, 0.1611, 0.7958, 0.1179, 0.8073, 0.1268, 0.7925, 0.1281, 0.7925, 0.1281, 0.8056, 0.1382, 0.7893, 0.1382, 0.7925, 0.1484, 0.8056, 0.1382, 0.8073, 0.1497, 0.8952, 0.04071, 0.9319, 0.05291, 0.9476, 0.08135, 0.9915, 0.05047, 0.9476, 0.08135, 0.9319, 0.05291, 0.7089, 0.006583, 0.7487, 0.04071, 0.7121, 0.05291, 0.8124, 0.2803, 0.8451, 0.2803, 0.8451, 0.3057, 0.935, 0.2699, 0.8952, 0.2358, 0.9319, 0.2236, 0.6524, 0.226, 0.6964, 0.1951, 0.7121, 0.2236, 0.138, 0.5573, 0.1993, 0.5119, 0.2653, 0.64, 0.5702, 0.6071, 0.6286, 0.6548, 0.4637, 0.706, 0.07374, 0.8929, 0.01533, 0.8452, 0.1802, 0.794, 0.506, 0.9427, 0.4446, 0.9881, 0.3787, 0.86, 0.5456, 0.2285, 0.5029, 0.224, 0.523, 0.1876, 0.8901, 0.644, 0.8502, 0.613, 0.8735, 0.613, 0.2943, 0.07633, 0.2885, 0.1095, 0.2416, 0.09394, 0.7883, 0.5354, 0.8448, 0.5354, 0.8283, 0.5482, 0.3497, 0.4237, 0.3555, 0.3905, 0.4024, 0.4061, 0.8448, 0.4869, 0.8448, 0.5308, 0.8283, 0.518, 0.0983, 0.2715, 0.1411, 0.276, 0.121, 0.3124, 0.8901, 0.5263, 0.8502, 0.4953, 0.8735, 0.4953, 0.01533, 0.2795, 0.0983, 0.2715, 0.0983, 0.3195, 0.3599, 0.4881, 0.3497, 0.4237, 0.4114, 0.4237, 0.284, 0.0119, 0.2943, 0.07633, 0.2325, 0.07633, 0.6286, 0.2205, 0.5456, 0.2285, 0.5456, 0.1805, 0.6962, 0.5412, 0.6912, 0.5609, 0.6458, 0.5609, 0.7164, 0.6597, 0.7214, 0.6794, 0.6734, 0.6687, 0.9423, 0.3804, 0.9423, 0.4005, 0.8978, 0.4073, 0.8956, 0.3872, 0.8956, 0.4073, 0.8511, 0.3895, 0.8978, 0.3341, 0.9423, 0.3199, 0.9423, 0.3401, 0.655, 0.5968, 0.7013, 0.6004, 0.7063, 0.6202, 0.5118, 0.05952, 0.4604, 0.1111, 0.4178, 0.07633, 0.1321, 0.4405, 0.1835, 0.3889, 0.2261, 0.4237, 0.2478, 0.3148, 0.2802, 0.3256, 0.2617, 0.3592, 0.1835, 0.3889, 0.2148, 0.3436, 0.2617, 0.3592, 0.3962, 0.1852, 0.3637, 0.1744, 0.3823, 0.1408, 0.4604, 0.1111, 0.4292, 0.1564, 0.3823, 0.1408, 0.2752, 0.9881, 0.1906, 0.9881, 0.2795, 0.827, 0.3687, 0.5119, 0.4534, 0.5119, 0.3645, 0.673, 0.6965, 0.7195, 0.6733, 0.7193, 0.6711, 0.6884, 0.7143, 0.3057, 0.7143, 0.2803, 0.747, 0.2803, 0.9634, 0.4162, 0.9439, 0.4065, 0.9634, 0.3794, 0.7991, 0.06967, 0.822, 0.06205, 0.822, 0.08744, 0.8808, 0.1586, 0.8743, 0.1789, 0.8481, 0.1586, 0.7143, 0.3565, 0.747, 0.3565, 0.747, 0.3819, 0.8511, 0.3163, 0.8956, 0.3268, 0.8956, 0.3469, 0.6642, 0.4891, 0.7114, 0.4819, 0.7063, 0.5017, 0.5673, 0.3974, 0.5009, 0.3575, 0.5456, 0.3244, 0.07666, 0.1026, 0.143, 0.1425, 0.0983, 0.1756, 0.2385, 0.1924, 0.2246, 0.2176, 0.1813, 0.2032, 0.143, 0.1425, 0.2014, 0.1668, 0.1813, 0.2032, 0.4055, 0.3076, 0.4194, 0.2824, 0.4627, 0.2968, 0.5009, 0.3575, 0.4426, 0.3332, 0.4627, 0.2968, 0.6286, 0.7863, 0.6286, 0.852, 0.4212, 0.783, 0.01533, 0.7137, 0.01533, 0.648, 0.2228, 0.717, 0.664, 0.758, 0.6444, 0.7483, 0.664, 0.7212, 0.8124, 0.3565, 0.8451, 0.3565, 0.8451, 0.3819, 0.8414, 0.6638, 0.8182, 0.6637, 0.816, 0.6327, 0.8874, 0.1382, 0.9201, 0.1382, 0.9103, 0.156, 0.8124, 0.4073, 0.8451, 0.4073, 0.8451, 0.4327, 0.8124, 0.3819, 0.8451, 0.3819, 0.8451, 0.4073, 0.7121, 0.05291, 0.6964, 0.08135, 0.6524, 0.05047, 0.9519, 0.492, 0.9491, 0.4439, 0.9896, 0.4585, 0.1802, 0.794, 0.01533, 0.8452, 0.01533, 0.7795, 0.1944, 0.7683, 0.01533, 0.7795, 0.01533, 0.7137, 0.4024, 0.4061, 0.4225, 0.3696, 0.4562, 0.3906, 0.4562, 0.3906, 0.4225, 0.3696, 0.4426, 0.3332, 0.8283, 0.518, 0.8448, 0.5308, 0.7883, 0.5308, 0.4333, 0.3825, 0.4055, 0.3076, 0.4426, 0.3332, 0.4114, 0.4237, 0.4562, 0.3906, 0.506, 0.4427, 0.506, 0.4427, 0.4562, 0.3906, 0.5009, 0.3575, 0.8511, 0.2797, 0.8956, 0.2865, 0.8956, 0.3067, 0.8511, 0.298, 0.8956, 0.3067, 0.8956, 0.3268, 0.7143, 0.4073, 0.747, 0.4073, 0.747, 0.4327, 0.7143, 0.3819, 0.747, 0.3819, 0.747, 0.4073, 0.8481, 0.09252, 0.8351, 0.1154, 0.822, 0.1128, 0.7631, 0.1586, 0.7925, 0.1484, 0.7958, 0.1586, 0.7063, 0.5017, 0.7013, 0.5214, 0.655, 0.525, 0.7013, 0.5214, 0.6962, 0.5412, 0.6504, 0.543, 0.0983, 0.1756, 0.0983, 0.2235, 0.01533, 0.2137, 0.0983, 0.2235, 0.0983, 0.2715, 0.01533, 0.2795, 0.1813, 0.2032, 0.2246, 0.2176, 0.2107, 0.2428, 0.1612, 0.2396, 0.2107, 0.2428, 0.1216, 0.2788, 0.1813, 0.2032, 0.1612, 0.2396, 0.0983, 0.2235, 0.1612, 0.2396, 0.1411, 0.276, 0.0983, 0.2715, 0.4212, 0.783, 0.6286, 0.852, 0.5673, 0.8974, 0.5673, 0.8974, 0.506, 0.9427, 0.3928, 0.8344, 0.8354, 0.7373, 0.8159, 0.7103, 0.8354, 0.7005, 0.8109, 0.7097, 0.7705, 0.7243, 0.7732, 0.6763, 0.8874, 0.1382, 0.8808, 0.1179, 0.9103, 0.1205, 0.8743, 0.0976, 0.9476, 0.08135, 0.9103, 0.1205, 0.8952, 0.2358, 0.8743, 0.1789, 0.9476, 0.1951, 0.8743, 0.1789, 0.8808, 0.1586, 0.9103, 0.156, 0.9319, 0.2236, 0.9476, 0.1951, 0.9915, 0.226, 0.8883, 0.7196, 0.8883, 0.7677, 0.8488, 0.7517, 0.4637, 0.706, 0.6286, 0.6548, 0.6286, 0.7205, 0.4495, 0.7317, 0.6286, 0.7205, 0.6286, 0.7863, 0.2416, 0.09394, 0.2215, 0.1304, 0.1878, 0.1094, 0.1878, 0.1094, 0.2215, 0.1304, 0.2014, 0.1668, 0.8283, 0.5482, 0.8448, 0.5354, 0.8448, 0.5793, 0.2107, 0.1175, 0.2385, 0.1924, 0.2014, 0.1668, 0.2325, 0.07633, 0.1878, 0.1094, 0.138, 0.05726, 0.138, 0.05726, 0.1878, 0.1094, 0.143, 0.1425, 0.6734, 0.4532, 0.7214, 0.4424, 0.7164, 0.4621, 0.6688, 0.4711, 0.7164, 0.4621, 0.7114, 0.4819, 0.7991, 0.2068, 0.7958, 0.1839, 0.822, 0.189, 0.8808, 0.1179, 0.8874, 0.1382, 0.8547, 0.1382, 0.7143, 0.3311, 0.747, 0.3311, 0.747, 0.3565, 0.7143, 0.3057, 0.747, 0.3057, 0.747, 0.3311, 0.8956, 0.3469, 0.8956, 0.3671, 0.8511, 0.3529, 0.8956, 0.3671, 0.8956, 0.3872, 0.8511, 0.3712, 0.5456, 0.3244, 0.5456, 0.2765, 0.6286, 0.2863, 0.5456, 0.2765, 0.5456, 0.2285, 0.6286, 0.2205, 0.4627, 0.2968, 0.4194, 0.2824, 0.4333, 0.2572, 0.4828, 0.2604, 0.4333, 0.2572, 0.5223, 0.2212, 0.4627, 0.2968, 0.4828, 0.2604, 0.5456, 0.2765, 0.4828, 0.2604, 0.5029, 0.224, 0.5456, 0.2285, 0.2228, 0.717, 0.01533, 0.648, 0.07666, 0.6026, 0.07666, 0.6026, 0.138, 0.5573, 0.2511, 0.6656, 0.6446, 0.7173, 0.6467, 0.6863, 0.6699, 0.6862, 0.949, 0.6551, 0.9886, 0.6391, 0.9886, 0.6872, 0.8124, 0.3311, 0.8451, 0.3311, 0.8451, 0.3565, 0.8124, 0.3057, 0.8451, 0.3057, 0.8451, 0.3311, 0.747, 0.3057, 0.7797, 0.3057, 0.7797, 0.3311, 0.7797, 0.3057, 0.8124, 0.3057, 0.8124, 0.3311, 0.747, 0.3311, 0.7797, 0.3311, 0.7797, 0.3565, 0.7797, 0.3311, 0.8124, 0.3311, 0.8124, 0.3565, 0.7631, 0.1586, 0.7566, 0.1382, 0.7893, 0.1382, 0.7631, 0.1179, 0.7925, 0.1281, 0.7893, 0.1382, 0.822, 0.189, 0.8481, 0.1839, 0.8449, 0.2068, 0.8449, 0.2068, 0.8481, 0.1839, 0.8743, 0.1789, 0.8808, 0.1586, 0.8514, 0.1484, 0.8547, 0.1382, 0.8808, 0.1179, 0.8514, 0.1281, 0.8481, 0.1179, 0.7958, 0.1839, 0.8089, 0.1611, 0.822, 0.1636, 0.8481, 0.1839, 0.8351, 0.1611, 0.8481, 0.1586, 0.747, 0.3819, 0.7797, 0.3819, 0.7797, 0.4073, 0.7797, 0.3819, 0.8124, 0.3819, 0.8124, 0.4073, 0.747, 0.4073, 0.7797, 0.4073, 0.7797, 0.4327, 0.7797, 0.4073, 0.8124, 0.4073, 0.8124, 0.4327, 0.7631, 0.1179, 0.7696, 0.0976, 0.7958, 0.1179, 0.7958, 0.1839, 0.7696, 0.1789, 0.7958, 0.1586, 0.747, 0.3565, 0.7797, 0.3565, 0.7797, 0.3819, 0.7797, 0.3565, 0.8124, 0.3565, 0.8124, 0.3819, 0.9319, 0.05291, 0.8952, 0.04071, 0.935, 0.006583, 0.7272, 0.6852, 0.7244, 0.6372, 0.7649, 0.6518, 0.3787, 0.86, 0.4446, 0.9881, 0.3599, 0.9881, 0.3456, 0.849, 0.3599, 0.9881, 0.2752, 0.9881, 0.121, 0.3124, 0.1679, 0.328, 0.1409, 0.3542, 0.1409, 0.3542, 0.1679, 0.328, 0.2148, 0.3436, 0.8735, 0.4953, 0.8502, 0.4953, 0.8901, 0.4643, 0.1513, 0.3364, 0.2478, 0.3148, 0.2148, 0.3436, 0.0983, 0.3195, 0.1409, 0.3542, 0.07374, 0.3929, 0.07374, 0.3929, 0.1409, 0.3542, 0.1835, 0.3889, 0.6458, 0.5609, 0.6912, 0.5609, 0.6962, 0.5807, 0.6504, 0.5789, 0.6962, 0.5807, 0.7013, 0.6004, 0.9423, 0.3401, 0.9423, 0.3602, 0.8978, 0.3707, 0.9423, 0.3602, 0.9423, 0.3804, 0.8978, 0.389, 0.4178, 0.07633, 0.3561, 0.07633, 0.3687, 0.0119, 0.3561, 0.07633, 0.2943, 0.07633, 0.284, 0.0119, 0.3823, 0.1408, 0.3637, 0.1744, 0.3312, 0.1636, 0.3354, 0.1252, 0.3312, 0.1636, 0.2849, 0.09442, 0.3823, 0.1408, 0.3354, 0.1252, 0.3561, 0.07633, 0.3354, 0.1252, 0.2885, 0.1095, 0.2943, 0.07633, 0.3645, 0.673, 0.4534, 0.5119, 0.5118, 0.5595, 0.5118, 0.5595, 0.5702, 0.6071, 0.4306, 0.695, 0.7171, 0.7231, 0.6976, 0.696, 0.7171, 0.6863, 0.9849, 0.3565, 0.9445, 0.3711, 0.9472, 0.323, 0.747, 0.3057, 0.747, 0.2803, 0.7797, 0.2803, 0.7797, 0.3057, 0.7797, 0.2803, 0.8124, 0.2803, 0.822, 0.08744, 0.822, 0.06205, 0.8449, 0.06967, 0.8449, 0.06967, 0.8952, 0.04071, 0.8743, 0.0976, 0.6488, 0.3057, 0.6816, 0.3057, 0.6816, 0.3311, 0.6816, 0.3057, 0.7143, 0.3057, 0.7143, 0.3311, 0.6488, 0.3311, 0.6816, 0.3311, 0.6816, 0.3565, 0.6816, 0.3311, 0.7143, 0.3311, 0.7143, 0.3565, 0.7337, 0.156, 0.7631, 0.1586, 0.7696, 0.1789, 0.8481, 0.1839, 0.822, 0.189, 0.822, 0.1636, 0.6964, 0.1951, 0.7696, 0.1789, 0.7487, 0.2358, 0.7696, 0.1789, 0.7958, 0.1839, 0.7991, 0.2068, 0.7337, 0.1205, 0.6964, 0.08135, 0.7696, 0.0976, 0.7958, 0.09252, 0.822, 0.08744, 0.822, 0.1128, 0.7337, 0.1205, 0.7631, 0.1179, 0.7566, 0.1382, 0.8481, 0.09252, 0.8743, 0.0976, 0.8481, 0.1179, 0.6488, 0.3819, 0.6816, 0.3819, 0.6816, 0.4073, 0.6816, 0.3819, 0.7143, 0.3819, 0.7143, 0.4073, 0.6488, 0.4073, 0.6816, 0.4073, 0.6816, 0.4327, 0.6816, 0.4073, 0.7143, 0.4073, 0.7143, 0.4327, 0.6488, 0.3565, 0.6816, 0.3565, 0.6816, 0.3819, 0.6816, 0.3565, 0.7143, 0.3565, 0.7143, 0.3819, 0.7337, 0.156, 0.7238, 0.1382, 0.7566, 0.1382, 0.7958, 0.09252, 0.8089, 0.1154, 0.7958, 0.1179, 0.6964, 0.08135, 0.7121, 0.05291, 0.7487, 0.04071, 0.7696, 0.0976, 0.7487, 0.04071, 0.7991, 0.06967, 0.6488, 0.2803, 0.6816, 0.2803, 0.6816, 0.3057, 0.6816, 0.3057, 0.6816, 0.2803, 0.7143, 0.2803, 0.7121, 0.2236, 0.7487, 0.2358, 0.7089, 0.2699, 0.9886, 0.5863, 0.9886, 0.6344, 0.949, 0.6184, 0.2653, 0.64, 0.1993, 0.5119, 0.284, 0.5119, 0.2983, 0.651, 0.284, 0.5119, 0.3687, 0.5119, 0.523, 0.1876, 0.4761, 0.172, 0.503, 0.1458, 0.503, 0.1458, 0.4761, 0.172, 0.4292, 0.1564, 0.8735, 0.613, 0.8502, 0.613, 0.8901, 0.5819, 0.4927, 0.1636, 0.3962, 0.1852, 0.4292, 0.1564, 0.5456, 0.1805, 0.503, 0.1458, 0.5702, 0.1071, 0.5702, 0.1071, 0.503, 0.1458, 0.4604, 0.1111, 0.8978, 0.2975, 0.9423, 0.2797, 0.9423, 0.2998, 0.8978, 0.3158, 0.9423, 0.2998, 0.9423, 0.3199, 0.7063, 0.6202, 0.7114, 0.6399, 0.6642, 0.6327, 0.7114, 0.6399, 0.7164, 0.6597, 0.6688, 0.6507, 0.2261, 0.4237, 0.2879, 0.4237, 0.2752, 0.4881, 0.2879, 0.4237, 0.3497, 0.4237, 0.3599, 0.4881, 0.2617, 0.3592, 0.2802, 0.3256, 0.3127, 0.3364, 0.3086, 0.3748, 0.3127, 0.3364, 0.3591, 0.4056, 0.2617, 0.3592, 0.3086, 0.3748, 0.2879, 0.4237, 0.3086, 0.3748, 0.3555, 0.3905, 0.3497, 0.4237, 0.2795, 0.827, 0.1906, 0.9881, 0.1321, 0.9405, 0.1321, 0.9405, 0.07374, 0.8929, 0.2133, 0.805, 0.816, 0.6966, 0.8182, 0.6656, 0.8414, 0.6655, 0.8903, 0.6901, 0.9299, 0.6741, 0.9299, 0.7223, 0.8073, 0.1497, 0.8056, 0.1382, 0.822, 0.1382, 0.8073, 0.1268, 0.822, 0.1255, 0.822, 0.1382, 0.8089, 0.1154, 0.822, 0.1128, 0.822, 0.1255, 0.8089, 0.1611, 0.8073, 0.1497, 0.822, 0.1509, 0.822, 0.1509, 0.8367, 0.1497, 0.8351, 0.1611, 0.8367, 0.1497, 0.8514, 0.1484, 0.8481, 0.1586, 0.822, 0.1255, 0.822, 0.1128, 0.8351, 0.1154, 0.8367, 0.1268, 0.8351, 0.1154, 0.8481, 0.1179, 0.822, 0.1382, 0.822, 0.1255, 0.8367, 0.1268, 0.8383, 0.1382, 0.8367, 0.1268, 0.8514, 0.1281, 0.822, 0.1382, 0.8383, 0.1382, 0.8367, 0.1497, 0.8383, 0.1382, 0.8547, 0.1382, 0.8514, 0.1484, 0.7958, 0.1586, 0.7925, 0.1484, 0.8073, 0.1497, 0.7958, 0.1179, 0.8089, 0.1154, 0.8073, 0.1268, 0.7925, 0.1281, 0.8073, 0.1268, 0.8056, 0.1382, 0.7925, 0.1484, 0.7893, 0.1382, 0.8056, 0.1382])
me_cube.materials.append(mat_material)
me_cube.use_remesh_preserve_volume = False
me_cube.use_remesh_preserve_attributes = False
me_cube.use_mirror_vertex_groups = False
me_cube.update()

# ---- objects
ob_cube = bpy.data.objects.new('Cube', me_cube)

# ---- transforms, parenting, visibility, modifiers, constraints
ob_cube.location = (0.0, 0.0, 0.0)
ob_cube.lock_rotations_4d = False
ob_cube.empty_display_type = 'ARROWS'
ob_cube.lineart.crease_threshold = 0.0

# ---- collection membership
col_collection.objects.link(ob_cube)

# ---- scene / render settings (as saved in the file)
scene.frame_start = 1; scene.frame_end = 250; scene.frame_set(1)
scene.render.engine = 'BLENDER_EEVEE_NEXT'
scene.cycles.use_denoising = False
scene.cycles.samples = 128
scene.cycles.sampling_pattern = 'TABULATED_SOBOL'
scene.cycles.use_adaptive_sampling = False
scene.cycles.use_light_tree = False
scene.view_settings.view_transform = 'Filmic'
bpy.context.view_layer.update()

# ---- added for rendering (the .blend has no active camera and no usable light): camera, sun
cam_auto = bpy.data.cameras.new('AutoCamera')
cam_auto.lens = 50.0
cam_auto.sensor_width = 36.0
cam_auto.clip_end = 1000.0
ob_auto_camera = bpy.data.objects.new('AutoCamera', cam_auto)
scene.collection.objects.link(ob_auto_camera)
ob_auto_camera.location = (9.14043, -10.9685, 7.44345)
ob_auto_camera.rotation_euler = (1.09748, -7.21219e-08, 0.694738)
scene.camera = ob_auto_camera
light_auto_sun = bpy.data.lights.new('AutoSun', 'SUN')
light_auto_sun.energy = 3.0
light_auto_sun.angle = 0.0523599
ob_auto_sun = bpy.data.objects.new('AutoSun', light_auto_sun)
scene.collection.objects.link(ob_auto_sun)
ob_auto_sun.rotation_euler = (0.872665, 0.174533, 0.523599)
bpy.context.view_layer.update()
